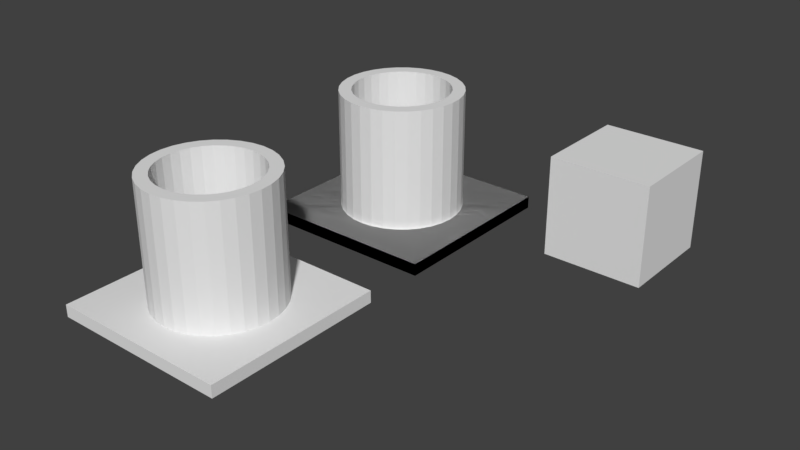# Source: design01.blend  (saved by Blender 2.78.0; exported with 4.5.12 LTS)
import bpy
from mathutils import Matrix  # noqa: F401  (used for matrix-valued properties, if any)

bpy.ops.wm.read_factory_settings(use_empty=True)
scene = bpy.context.scene
scene.name = 'Scene'

# ---- collections
col_collection_1 = bpy.data.collections.new('Collection 1'); scene.collection.children.link(col_collection_1)

# ---- materials (node trees are filled in below, after node groups)
mat_material = bpy.data.materials.new('Material')
mat_material.alpha_threshold = 0.0
mat_material.use_transparent_shadow = False
mat_material.roughness = 0.5
mat_material.line_color = (0.0, 0.0, 0.0, 1.0)

# ---- material node trees

# ---- world
world_world = bpy.data.worlds.new('World'); scene.world = world_world
world_world.color = (0.05088, 0.05088, 0.05088)
world_world.use_sun_shadow = False
world_world.sun_shadow_jitter_overblur = 0.0
world_world.cycles.sampling_method = 'MANUAL'

# ---- meshes
me_cube_001 = bpy.data.meshes.new('Cube.001')
me_cube_001.from_pydata([(-1.0, -1.0, -1.0), (-1.0, -1.0, 1.0), (-1.0, 1.0, -1.0), (-1.0, 1.0, 1.0), (1.0, -1.0, -1.0), (1.0, -1.0, 1.0), (1.0, 1.0, -1.0), (1.0, 1.0, 1.0)], [], [(0, 1, 3, 2), (2, 3, 7, 6), (6, 7, 5, 4), (4, 5, 1, 0), (2, 6, 4, 0), (7, 3, 1, 5)])
me_cube_001.use_remesh_preserve_volume = False
me_cube_001.use_remesh_preserve_attributes = False
me_cube_001.use_mirror_vertex_groups = False
me_cube_001.update()
me_cube = bpy.data.meshes.new('Cube')
me_cube.from_pydata([(0.75, 0.75, 0.0), (0.75, -0.75, 0.0), (-0.75, -0.75, 0.0), (-0.75, 0.75, 0.0), (0.75, 0.75, 0.1), (0.75, -0.75, 0.1), (-0.75, -0.75, 0.1), (-0.75, 0.75, 0.1)], [], [(0, 1, 2, 3), (4, 7, 6, 5), (0, 4, 5, 1), (1, 5, 6, 2), (2, 6, 7, 3), (4, 0, 3, 7)])
me_cube.materials.append(mat_material)
me_cube.use_remesh_preserve_volume = False
me_cube.use_remesh_preserve_attributes = False
me_cube.use_mirror_vertex_groups = False
me_cube.update()
me_cylinder_001 = bpy.data.meshes.new('Cylinder.001')
me_cylinder_001.from_pydata([(0.75, 0.75, -0.09), (0.75, -0.75, -0.09), (-0.75, -0.75, -0.09), (-0.75, 0.75, -0.09), (0.75, 0.75, 0.01), (0.75, -0.75, 0.01), (-0.75, -0.75, 0.01), (-0.75, 0.75, 0.01), (0.0, 0.5, 1.0), (0.09755, 0.4904, 1.0), (0.1913, 0.4619, 1.0), (0.2778, 0.4157, 1.0), (0.3536, 0.3536, 1.0), (0.4157, 0.2778, 1.0), (0.4619, 0.1913, 1.0), (0.4904, 0.09755, 1.0), (0.5, 3.775e-08, 1.0), (0.4904, -0.09755, 1.0), (0.4619, -0.1913, 1.0), (0.4157, -0.2778, 1.0), (0.3536, -0.3536, 1.0), (0.2778, -0.4157, 1.0), (0.1913, -0.4619, 1.0), (0.09755, -0.4904, 1.0), (-1.629e-07, -0.5, 1.0), (-0.09755, -0.4904, 1.0), (-0.1913, -0.4619, 1.0), (-0.2778, -0.4157, 1.0), (-0.3536, -0.3536, 1.0), (-0.4157, -0.2778, 1.0), (-0.4619, -0.1913, 1.0), (-0.4904, -0.09754, 1.0), (-0.5, 4.828e-07, 1.0), (-0.4904, 0.09755, 1.0), (-0.4619, 0.1913, 1.0), (-0.4157, 0.2778, 1.0), (-0.3536, 0.3536, 1.0), (-0.2778, 0.4157, 1.0), (-0.1913, 0.4619, 1.0), (-0.09754, 0.4904, 1.0), (1.219e-08, 0.3977, 1.0), (0.07758, 0.39, 1.0), (0.1522, 0.3674, 1.0), (0.2209, 0.3307, 1.0), (0.2812, 0.2812, 1.0), (0.3307, 0.2209, 1.0), (0.3674, 0.1522, 1.0), (0.39, 0.07759, 1.0), (0.3977, 5.813e-08, 1.0), (0.39, -0.07758, 1.0), (0.3674, -0.1522, 1.0), (0.3307, -0.2209, 1.0), (0.2812, -0.2812, 1.0), (0.2209, -0.3307, 1.0), (0.1522, -0.3674, 1.0), (0.07758, -0.39, 1.0), (-1.174e-07, -0.3977, 1.0), (-0.07759, -0.39, 1.0), (-0.1522, -0.3674, 1.0), (-0.2209, -0.3307, 1.0), (-0.2812, -0.2812, 1.0), (-0.3307, -0.2209, 1.0), (-0.3674, -0.1522, 1.0), (-0.39, -0.07758, 1.0), (-0.3977, 4.121e-07, 1.0), (-0.39, 0.07759, 1.0), (-0.3674, 0.1522, 1.0), (-0.3307, 0.2209, 1.0), (-0.2812, 0.2812, 1.0), (-0.2209, 0.3307, 1.0), (-0.1522, 0.3674, 1.0), (-0.07758, 0.39, 1.0), (-0.1436, -0.3467, 0.01), (0.312, 0.2085, 0.01), (0.4904, 0.09755, 0.01), (0.3536, 0.3536, 0.01), (0.4619, 0.1913, 0.01), (0.4157, 0.2778, 0.01), (0.3752, 6.388e-08, 0.01), (0.368, 0.0732, 0.01), (0.2653, 0.2653, 0.01), (-0.09755, -0.4904, 0.01), (-1.629e-07, -0.5, 0.01), (-0.2085, -0.312, 0.01), (0.5, 3.775e-08, 0.01), (-0.0732, -0.368, 0.01), (-0.3536, -0.3536, 0.01), (-0.2778, -0.4157, 0.01), (0.09755, -0.4904, 0.01), (0.2778, -0.4157, 0.01), (0.3536, -0.3536, 0.01), (0.1913, -0.4619, 0.01), (-0.2653, -0.2653, 0.01), (-0.1913, -0.4619, 0.01), (0.4904, -0.09755, 0.01), (0.4619, -0.1913, 0.01), (0.4157, -0.2778, 0.01), (0.3467, -0.1436, 0.01), (0.1436, -0.3467, 0.01), (0.3467, 0.1436, 0.01), (0.0732, -0.368, 0.01), (-1.074e-07, -0.3752, 0.01), (0.2085, -0.312, 0.01), (0.2653, -0.2653, 0.01), (0.368, -0.0732, 0.01), (0.312, -0.2085, 0.01), (1.482e-08, 0.3752, 0.01), (-0.0732, 0.368, 0.01), (0.09755, 0.4904, 0.01), (0.2778, 0.4157, 0.01), (0.0, 0.5, 0.01), (0.1913, 0.4619, 0.01), (-0.4157, -0.2778, 0.01), (-0.312, -0.2085, 0.01), (-0.1436, 0.3467, 0.01), (-0.4904, -0.09754, 0.01), (-0.4619, -0.1913, 0.01), (-0.5, 4.828e-07, 0.01), (-0.368, -0.0732, 0.01), (-0.3752, 3.979e-07, 0.01), (-0.2085, 0.312, 0.01), (0.1436, 0.3467, 0.01), (-0.3467, 0.1436, 0.01), (-0.368, 0.0732, 0.01), (-0.312, 0.2085, 0.01), (-0.3467, -0.1436, 0.01), (0.2085, 0.312, 0.01), (0.0732, 0.368, 0.01), (-0.2653, 0.2653, 0.01), (-0.1913, 0.4619, 0.01), (-0.09754, 0.4904, 0.01), (-0.4904, 0.09755, 0.01), (-0.4157, 0.2778, 0.01), (-0.2778, 0.4157, 0.01), (-0.4619, 0.1913, 0.01), (-0.3536, 0.3536, 0.01)], [], [(0, 1, 2, 3), (4, 7, 117, 131, 134, 132, 135, 133, 129, 130, 110, 108, 111, 109, 75, 77, 76, 74, 84), (0, 4, 5, 1), (1, 5, 6, 2), (2, 6, 7, 3), (4, 0, 3, 7), (13, 12, 44, 45), (22, 21, 53, 54), (31, 30, 62, 63), (9, 8, 40, 41), (8, 39, 71, 40), (18, 17, 49, 50), (27, 26, 58, 59), (36, 35, 67, 68), (14, 13, 45, 46), (23, 22, 54, 55), (32, 31, 63, 64), (10, 9, 41, 42), (19, 18, 50, 51), (28, 27, 59, 60), (37, 36, 68, 69), (15, 14, 46, 47), (24, 23, 55, 56), (33, 32, 64, 65), (11, 10, 42, 43), (20, 19, 51, 52), (29, 28, 60, 61), (38, 37, 69, 70), (16, 15, 47, 48), (25, 24, 56, 57), (34, 33, 65, 66), (12, 11, 43, 44), (21, 20, 52, 53), (30, 29, 61, 62), (39, 38, 70, 71), (17, 16, 48, 49), (26, 25, 57, 58), (35, 34, 66, 67), (51, 50, 97, 105), (65, 64, 119, 123), (52, 51, 105, 103), (66, 65, 123, 122), (53, 52, 103, 102), (67, 66, 122, 124), (54, 53, 102, 98), (41, 40, 106, 127), (68, 67, 124, 128), (55, 54, 98, 100), (42, 41, 127, 121), (69, 68, 128, 120), (56, 55, 100, 101), (43, 42, 121, 126), (70, 69, 120, 114), (57, 56, 101, 85), (44, 43, 126, 80), (71, 70, 114, 107), (58, 57, 85, 72), (45, 44, 80, 73), (40, 71, 107, 106), (59, 58, 72, 83), (46, 45, 73, 99), (60, 59, 83, 92), (47, 46, 99, 79), (61, 60, 92, 113), (48, 47, 79, 78), (62, 61, 113, 125), (49, 48, 78, 104), (63, 62, 125, 118), (50, 49, 104, 97), (64, 63, 118, 119), (130, 129, 38, 39), (132, 134, 34, 35), (115, 116, 30, 31), (94, 84, 16, 17), (111, 108, 9, 10), (116, 112, 29, 30), (81, 82, 24, 25), (117, 115, 31, 32), (75, 109, 11, 12), (90, 96, 19, 20), (96, 95, 18, 19), (95, 94, 17, 18), (133, 135, 36, 37), (88, 91, 22, 23), (91, 89, 21, 22), (74, 76, 14, 15), (86, 87, 27, 28), (78, 79, 99, 73, 80, 126, 121, 127, 106, 107, 114, 120, 128, 124, 122, 123, 119, 118, 125, 113, 92, 83, 72, 85, 101, 100, 98, 102, 103, 105, 97, 104), (84, 94, 95, 96, 90, 89, 91, 88, 82, 81, 93, 87, 86, 112, 116, 115, 117, 7, 6, 5, 4), (82, 88, 23, 24), (108, 110, 8, 9), (77, 75, 12, 13), (76, 77, 13, 14), (129, 133, 37, 38), (87, 93, 26, 27), (84, 74, 15, 16), (109, 111, 10, 11), (112, 86, 28, 29), (134, 131, 33, 34), (135, 132, 35, 36), (110, 130, 39, 8), (89, 90, 20, 21), (93, 81, 25, 26), (131, 117, 32, 33)])
me_cylinder_001.use_remesh_preserve_volume = False
me_cylinder_001.use_remesh_preserve_attributes = False
me_cylinder_001.use_mirror_vertex_groups = False
me_cylinder_001.update()
me_cylinder = bpy.data.meshes.new('Cylinder')
me_cylinder.from_pydata([(0.0, 0.5, 0.0), (0.0, 0.5, 1.0), (0.09755, 0.4904, 0.0), (0.09755, 0.4904, 1.0), (0.1913, 0.4619, 0.0), (0.1913, 0.4619, 1.0), (0.2778, 0.4157, 0.0), (0.2778, 0.4157, 1.0), (0.3536, 0.3536, 0.0), (0.3536, 0.3536, 1.0), (0.4157, 0.2778, 0.0), (0.4157, 0.2778, 1.0), (0.4619, 0.1913, 0.0), (0.4619, 0.1913, 1.0), (0.4904, 0.09755, 0.0), (0.4904, 0.09755, 1.0), (0.5, 3.775e-08, 0.0), (0.5, 3.775e-08, 1.0), (0.4904, -0.09755, 0.0), (0.4904, -0.09755, 1.0), (0.4619, -0.1913, 0.0), (0.4619, -0.1913, 1.0), (0.4157, -0.2778, 0.0), (0.4157, -0.2778, 1.0), (0.3536, -0.3536, 0.0), (0.3536, -0.3536, 1.0), (0.2778, -0.4157, 0.0), (0.2778, -0.4157, 1.0), (0.1913, -0.4619, 0.0), (0.1913, -0.4619, 1.0), (0.09755, -0.4904, 0.0), (0.09755, -0.4904, 1.0), (-1.629e-07, -0.5, 0.0), (-1.629e-07, -0.5, 1.0), (-0.09755, -0.4904, 0.0), (-0.09755, -0.4904, 1.0), (-0.1913, -0.4619, 0.0), (-0.1913, -0.4619, 1.0), (-0.2778, -0.4157, 0.0), (-0.2778, -0.4157, 1.0), (-0.3536, -0.3536, 0.0), (-0.3536, -0.3536, 1.0), (-0.4157, -0.2778, 0.0), (-0.4157, -0.2778, 1.0), (-0.4619, -0.1913, 0.0), (-0.4619, -0.1913, 1.0), (-0.4904, -0.09754, 0.0), (-0.4904, -0.09754, 1.0), (-0.5, 4.828e-07, 0.0), (-0.5, 4.828e-07, 1.0), (-0.4904, 0.09755, 0.0), (-0.4904, 0.09755, 1.0), (-0.4619, 0.1913, 0.0), (-0.4619, 0.1913, 1.0), (-0.4157, 0.2778, 0.0), (-0.4157, 0.2778, 1.0), (-0.3536, 0.3536, 0.0), (-0.3536, 0.3536, 1.0), (-0.2778, 0.4157, 0.0), (-0.2778, 0.4157, 1.0), (-0.1913, 0.4619, 0.0), (-0.1913, 0.4619, 1.0), (-0.09754, 0.4904, 0.0), (-0.09754, 0.4904, 1.0), (1.219e-08, 0.3977, 1.0), (0.07758, 0.39, 1.0), (0.1522, 0.3674, 1.0), (0.2209, 0.3307, 1.0), (0.2812, 0.2812, 1.0), (0.3307, 0.2209, 1.0), (0.3674, 0.1522, 1.0), (0.39, 0.07759, 1.0), (0.3977, 5.813e-08, 1.0), (0.39, -0.07758, 1.0), (0.3674, -0.1522, 1.0), (0.3307, -0.2209, 1.0), (0.2812, -0.2812, 1.0), (0.2209, -0.3307, 1.0), (0.1522, -0.3674, 1.0), (0.07758, -0.39, 1.0), (-1.174e-07, -0.3977, 1.0), (-0.07759, -0.39, 1.0), (-0.1522, -0.3674, 1.0), (-0.2209, -0.3307, 1.0), (-0.2812, -0.2812, 1.0), (-0.3307, -0.2209, 1.0), (-0.3674, -0.1522, 1.0), (-0.39, -0.07758, 1.0), (-0.3977, 4.121e-07, 1.0), (-0.39, 0.07759, 1.0), (-0.3674, 0.1522, 1.0), (-0.3307, 0.2209, 1.0), (-0.2812, 0.2812, 1.0), (-0.2209, 0.3307, 1.0), (-0.1522, 0.3674, 1.0), (-0.07758, 0.39, 1.0), (1.484e-08, 0.375, 0.0), (0.1435, 0.3465, 0.0), (0.3118, 0.2083, 0.0), (0.3465, -0.1435, 0.0), (0.2083, -0.3118, 0.0), (-1.073e-07, -0.375, 0.0), (-0.07316, -0.3678, 0.0), (-0.2652, -0.2652, 0.0), (-0.3465, -0.1435, 0.0), (-0.3118, 0.2083, 0.0), (-0.2652, 0.2652, 0.0), (-0.1435, 0.3465, 0.0), (-0.07316, 0.3678, 0.0), (0.07316, 0.3678, 0.0), (0.2083, 0.3118, 0.0), (0.2652, 0.2652, 0.0), (0.3465, 0.1435, 0.0), (0.3678, 0.07316, 0.0), (0.375, 6.393e-08, 0.0), (0.3678, -0.07316, 0.0), (0.3118, -0.2083, 0.0), (0.2652, -0.2652, 0.0), (0.1435, -0.3465, 0.0), (0.07316, -0.3678, 0.0), (-0.1435, -0.3465, 0.0), (-0.2083, -0.3118, 0.0), (-0.3118, -0.2083, 0.0), (-0.3678, -0.07316, 0.0), (-0.375, 3.977e-07, 0.0), (-0.3678, 0.07316, 0.0), (-0.3465, 0.1435, 0.0), (-0.2083, 0.3118, 0.0)], [], [(0, 1, 3, 2), (2, 3, 5, 4), (4, 5, 7, 6), (6, 7, 9, 8), (8, 9, 11, 10), (10, 11, 13, 12), (12, 13, 15, 14), (14, 15, 17, 16), (16, 17, 19, 18), (18, 19, 21, 20), (20, 21, 23, 22), (22, 23, 25, 24), (24, 25, 27, 26), (26, 27, 29, 28), (28, 29, 31, 30), (30, 31, 33, 32), (32, 33, 35, 34), (34, 35, 37, 36), (36, 37, 39, 38), (38, 39, 41, 40), (40, 41, 43, 42), (42, 43, 45, 44), (44, 45, 47, 46), (46, 47, 49, 48), (48, 49, 51, 50), (50, 51, 53, 52), (52, 53, 55, 54), (54, 55, 57, 56), (56, 57, 59, 58), (58, 59, 61, 60), (11, 9, 68, 69), (60, 61, 63, 62), (62, 63, 1, 0), (8, 10, 98, 111), (29, 27, 77, 78), (47, 45, 86, 87), (3, 1, 64, 65), (1, 63, 95, 64), (21, 19, 73, 74), (39, 37, 82, 83), (57, 55, 91, 92), (13, 11, 69, 70), (31, 29, 78, 79), (49, 47, 87, 88), (5, 3, 65, 66), (23, 21, 74, 75), (41, 39, 83, 84), (59, 57, 92, 93), (15, 13, 70, 71), (33, 31, 79, 80), (51, 49, 88, 89), (7, 5, 66, 67), (25, 23, 75, 76), (43, 41, 84, 85), (61, 59, 93, 94), (17, 15, 71, 72), (35, 33, 80, 81), (53, 51, 89, 90), (9, 7, 67, 68), (27, 25, 76, 77), (45, 43, 85, 86), (63, 61, 94, 95), (19, 17, 72, 73), (37, 35, 81, 82), (55, 53, 90, 91), (75, 74, 99, 116), (89, 88, 124, 125), (76, 75, 116, 117), (90, 89, 125, 126), (77, 76, 117, 100), (91, 90, 126, 105), (78, 77, 100, 118), (65, 64, 96, 109), (92, 91, 105, 106), (79, 78, 118, 119), (66, 65, 109, 97), (93, 92, 106, 127), (80, 79, 119, 101), (67, 66, 97, 110), (94, 93, 127, 107), (81, 80, 101, 102), (68, 67, 110, 111), (95, 94, 107, 108), (82, 81, 102, 120), (69, 68, 111, 98), (64, 95, 108, 96), (83, 82, 120, 121), (70, 69, 98, 112), (84, 83, 121, 103), (71, 70, 112, 113), (85, 84, 103, 122), (72, 71, 113, 114), (86, 85, 122, 104), (73, 72, 114, 115), (87, 86, 104, 123), (74, 73, 115, 99), (88, 87, 123, 124), (96, 109, 97, 110, 111, 98, 112, 113, 114, 115, 99, 116, 117, 100, 118, 119, 101, 102, 120, 121, 103, 122, 104, 123, 124, 125, 126, 105, 106, 127, 107, 108), (26, 28, 118, 100), (44, 46, 123, 104), (0, 2, 109, 96), (62, 0, 96, 108), (18, 20, 99, 115), (36, 38, 121, 120), (54, 56, 106, 105), (10, 12, 112, 98), (28, 30, 119, 118), (46, 48, 124, 123), (2, 4, 97, 109), (20, 22, 116, 99), (38, 40, 103, 121), (56, 58, 127, 106), (12, 14, 113, 112), (30, 32, 101, 119), (48, 50, 125, 124), (4, 6, 110, 97), (22, 24, 117, 116), (40, 42, 122, 103), (58, 60, 107, 127), (14, 16, 114, 113), (32, 34, 102, 101), (50, 52, 126, 125), (6, 8, 111, 110), (24, 26, 100, 117), (42, 44, 104, 122), (60, 62, 108, 107), (16, 18, 115, 114), (34, 36, 120, 102), (52, 54, 105, 126)])
me_cylinder.use_remesh_preserve_volume = False
me_cylinder.use_remesh_preserve_attributes = False
me_cylinder.use_mirror_vertex_groups = False
me_cylinder.update()

# ---- objects
ob_cube_001 = bpy.data.objects.new('Cube.001', me_cube_001)
ob_base = bpy.data.objects.new('base', me_cube)
ob_applied = bpy.data.objects.new('applied', me_cylinder_001)
ob_pipe = bpy.data.objects.new('pipe', me_cylinder)

# ---- transforms, parenting, visibility, modifiers, constraints
ob_cube_001.location = (2.0, 0.0, 0.612)
ob_cube_001.scale = (0.375, 0.375, 0.375)
ob_cube_001.lineart.crease_threshold = 0.0
ob_base.location = (0.0, 0.0, -0.1)
ob_base.scale = (1.0, 1.0, 1.0)
ob_base.lock_rotations_4d = False
ob_base.empty_display_type = 'ARROWS'
ob_base.lineart.crease_threshold = 0.0
ob_applied.location = (0.0, -2.0, -0.01)
ob_applied.lineart.crease_threshold = 0.0
ob_pipe.location = (0.0, 0.0, -0.01)
ob_pipe.lineart.crease_threshold = 0.0
_m = ob_pipe.modifiers.new('Boolean', 'BOOLEAN')
_m.object = ob_base
_m.operation = 'UNION'
_m.solver = 'FAST'

# ---- collection membership
col_collection_1.objects.link(ob_cube_001)
col_collection_1.objects.link(ob_base)
col_collection_1.objects.link(ob_applied)
col_collection_1.objects.link(ob_pipe)

# ---- scene / render settings (as saved in the file)
scene.frame_start = 1; scene.frame_end = 250; scene.frame_set(23)
scene.render.engine = 'BLENDER_EEVEE_NEXT'
scene.render.resolution_percentage = 50
scene.render.dither_intensity = 0.0
scene.cycles.use_denoising = False
scene.cycles.samples = 128
scene.cycles.sampling_pattern = 'TABULATED_SOBOL'
scene.cycles.light_sampling_threshold = 0.0
scene.cycles.use_adaptive_sampling = False
scene.cycles.use_light_tree = False
scene.cycles.blur_glossy = 0.0
scene.cycles.sample_clamp_indirect = 0.0
scene.view_settings.view_transform = 'Standard'
bpy.context.view_layer.update()

# ---- added for rendering (the .blend has no active camera and no usable light): camera, sun
cam_auto = bpy.data.cameras.new('AutoCamera')
cam_auto.lens = 50.0
cam_auto.sensor_width = 36.0
cam_auto.clip_end = 1000.0
ob_auto_camera = bpy.data.objects.new('AutoCamera', cam_auto)
scene.collection.objects.link(ob_auto_camera)
ob_auto_camera.location = (5.26933, -6.3482, 4.01046)
ob_auto_camera.rotation_euler = (1.09748, -7.21219e-08, 0.694738)
scene.camera = ob_auto_camera
light_auto_sun = bpy.data.lights.new('AutoSun', 'SUN')
light_auto_sun.energy = 3.0
light_auto_sun.angle = 0.0523599
ob_auto_sun = bpy.data.objects.new('AutoSun', light_auto_sun)
scene.collection.objects.link(ob_auto_sun)
ob_auto_sun.rotation_euler = (0.872665, 0.174533, 0.523599)
bpy.context.view_layer.update()
